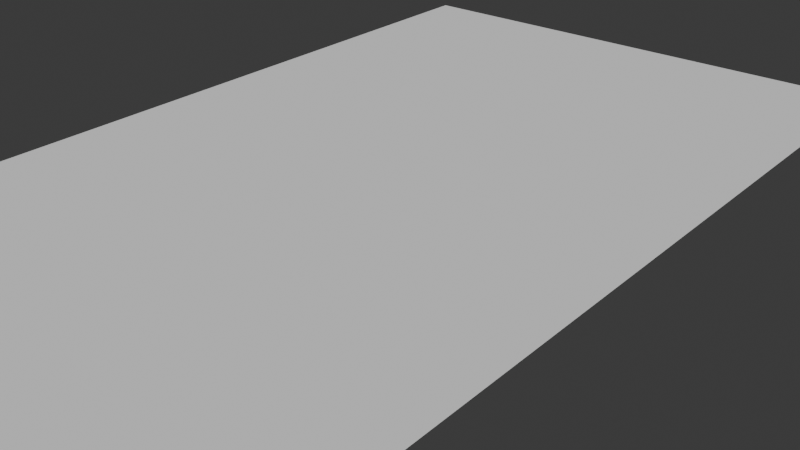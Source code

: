 # Source: avion_origami_sin_terminar.blend  (saved by Blender 4.0.36; exported with 4.5.12 LTS)
import bpy
from mathutils import Matrix  # noqa: F401  (used for matrix-valued properties, if any)

bpy.ops.wm.read_factory_settings(use_empty=True)
scene = bpy.context.scene
scene.name = 'Scene'

# ---- collections
col_collection = bpy.data.collections.new('Collection'); scene.collection.children.link(col_collection)

# ---- world
world_world = bpy.data.worlds.new('World'); scene.world = world_world
world_world.use_nodes = True; world_world.node_tree.nodes.clear()
_N = world_world.node_tree.nodes; _L = world_world.node_tree.links
n0 = _N.new('ShaderNodeOutputWorld'); n0.name = 'World Output'; n0.location = (300, 300)
n1 = _N.new('ShaderNodeBackground'); n1.name = 'Background'; n1.location = (10, 300)
n1.inputs[0].default_value = (0.05088, 0.05088, 0.05088, 1.0)
_L.new(n1.outputs[0], n0.inputs[0])
n0.is_active_output = True
world_world.color = (0.05088, 0.05088, 0.05088)
world_world.use_sun_shadow = False
world_world.sun_shadow_jitter_overblur = 0.0

# ---- meshes
me_plane = bpy.data.meshes.new('Plane')
me_plane.from_pydata([(-1.0, -1.998, 0.0), (1.0, -1.998, 0.0), (-1.0, 1.998, 0.0), (1.0, 1.998, 0.0), (-1.0, 0.9797, 0.0), (-0.01541, 1.998, 0.0), (1.0, 0.9904, 0.0), (1.0, -0.4811, 0.0), (-1.0, -0.4811, 0.0), (-0.4502, 1.548, 0.0), (-0.4642, 1.998, 0.0), (0.4507, 1.998, 0.0), (0.4376, 1.548, 0.0), (-0.405, 1.595, 0.0), (0.3906, 1.595, 0.0), (0.009534, -0.4811, 0.0), (-1.0, -1.611, 0.0), (1.0, -1.611, 0.0), (-0.01136, 1.595, 0.0), (-0.01089, 1.548, 0.0), (0.009534, -1.998, 0.0), (0.05765, 1.925, 0.0), (0.05633, 1.548, 0.0), (0.05633, 1.595, 0.0), (0.05793, 1.998, 0.0), (-0.07208, 1.998, 0.0), (-0.07145, 1.595, 0.0), (-0.07198, 1.939, 0.0), (-0.07145, 1.548, 0.0)], [], [(4, 9, 10, 2), (5, 21, 24), (8, 15, 4), (11, 12, 6, 3), (9, 28, 26, 13), (10, 9, 13, 27, 25), (13, 26, 27), (4, 15, 19, 28, 9), (6, 15, 7), (17, 15, 20, 1), (16, 15, 8), (15, 17, 7), (5, 18, 23, 21), (19, 15, 6, 12, 22), (18, 19, 22, 23), (20, 15, 16, 0), (21, 23, 14), (23, 22, 12, 14), (24, 21, 14, 12, 11), (27, 26, 18, 5), (26, 28, 19, 18), (25, 27, 5)])
_uv = me_plane.uv_layers.new(name='UVMap')
_uv.uv.foreach_set('vector', [0.0, 0.7452, 0.2749, 0.8875, 0.2679, 1.0, 0.0, 1.0, 0.4923, 1.0, 0.5288, 0.9819, 0.529, 1.0, 0.0, 0.3796, 0.5048, 0.3796, 0.0, 0.7452, 0.7254, 1.0, 0.7188, 0.8875, 1.0, 0.7479, 1.0, 1.0, 0.2749, 0.8875, 0.4643, 0.8875, 0.4643, 0.8992, 0.2975, 0.8992, 0.2679, 1.0, 0.2749, 0.8875, 0.2975, 0.8992, 0.464, 0.9854, 0.464, 1.0, 0.2975, 0.8992, 0.4643, 0.8992, 0.464, 0.9854, 0.0, 0.7452, 0.5048, 0.3796, 0.4946, 0.8875, 0.4643, 0.8875, 0.2749, 0.8875, 1.0, 0.7479, 0.5048, 0.3796, 1.0, 0.3796, 1.0, 0.09684, 0.5048, 0.3796, 0.5048, 0.0, 1.0, 0.0, 0.0, 0.09687, 0.5048, 0.3796, 0.0, 0.3796, 0.5048, 0.3796, 1.0, 0.09684, 1.0, 0.3796, 0.4923, 1.0, 0.4943, 0.8992, 0.5282, 0.8992, 0.5288, 0.9819, 0.4946, 0.8875, 0.5048, 0.3796, 1.0, 0.7479, 0.7188, 0.8875, 0.5282, 0.8875, 0.4943, 0.8992, 0.4946, 0.8875, 0.5282, 0.8875, 0.5282, 0.8992, 0.5048, 0.0, 0.5048, 0.3796, 0.0, 0.09687, 0.0, 0.0, 0.5288, 0.9819, 0.5282, 0.8992, 0.6953, 0.8992, 0.5282, 0.8992, 0.5282, 0.8875, 0.7188, 0.8875, 0.6953, 0.8992, 0.529, 1.0, 0.5288, 0.9819, 0.6953, 0.8992, 0.7188, 0.8875, 0.7254, 1.0, 0.464, 0.9854, 0.4643, 0.8992, 0.4943, 0.8992, 0.4923, 1.0, 0.4643, 0.8992, 0.4643, 0.8875, 0.4946, 0.8875, 0.4943, 0.8992, 0.464, 1.0, 0.464, 0.9854, 0.4923, 1.0])
me_plane.update()

# ---- objects
ob_plane = bpy.data.objects.new('Plane', me_plane)

# ---- transforms, parenting, visibility, modifiers, constraints
ob_plane.location = (0.0, 0.0, 0.0)
ob_plane.use_shape_key_edit_mode = True

# ---- collection membership
col_collection.objects.link(ob_plane)

# ---- scene / render settings (as saved in the file)
scene.frame_start = 1; scene.frame_end = 250; scene.frame_set(1)
scene.render.engine = 'BLENDER_EEVEE_NEXT'
scene.cycles.sampling_pattern = 'TABULATED_SOBOL'
bpy.context.view_layer.update()

# ---- added for rendering (the .blend has no active camera and no usable light): camera, sun
cam_auto = bpy.data.cameras.new('AutoCamera')
cam_auto.lens = 50.0
cam_auto.sensor_width = 36.0
cam_auto.clip_end = 1000.0
ob_auto_camera = bpy.data.objects.new('AutoCamera', cam_auto)
scene.collection.objects.link(ob_auto_camera)
ob_auto_camera.location = (2.19723, -2.18212, 1.50087)
ob_auto_camera.rotation_euler = (1.09748, -7.21219e-08, 0.694738)
scene.camera = ob_auto_camera
light_auto_sun = bpy.data.lights.new('AutoSun', 'SUN')
light_auto_sun.energy = 3.0
light_auto_sun.angle = 0.0523599
ob_auto_sun = bpy.data.objects.new('AutoSun', light_auto_sun)
scene.collection.objects.link(ob_auto_sun)
ob_auto_sun.rotation_euler = (0.872665, 0.174533, 0.523599)
bpy.context.view_layer.update()
